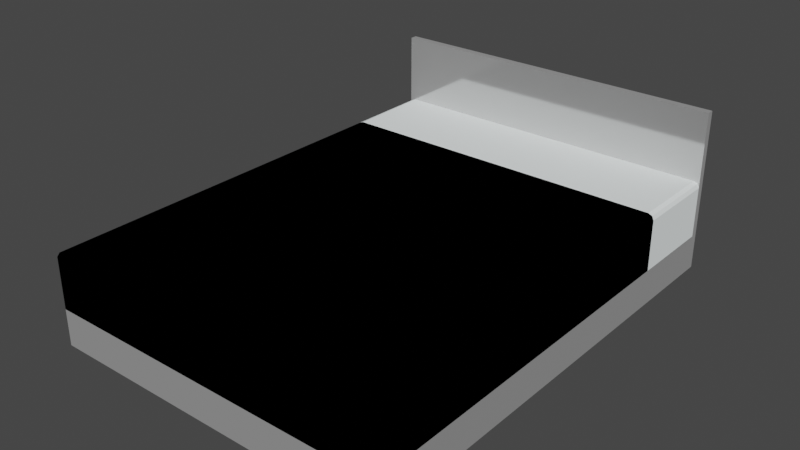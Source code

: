 # Source: BedModel.blend  (saved by Blender 2.93.20; exported with 4.5.12 LTS)
import bpy
from mathutils import Matrix  # noqa: F401  (used for matrix-valued properties, if any)

bpy.ops.wm.read_factory_settings(use_empty=True)
scene = bpy.context.scene
scene.name = 'Scene'

# ---- collections
col_collection = bpy.data.collections.new('Collection'); scene.collection.children.link(col_collection)

# ---- materials (node trees are filled in below, after node groups)
mat_bed_colour_1 = bpy.data.materials.new('Bed_Colour_1')
mat_bed_colour_1.use_transparent_shadow = False
mat_bed_colour_2 = bpy.data.materials.new('Bed_Colour_2')
mat_bed_colour_2.use_transparent_shadow = False
mat_bed_base = bpy.data.materials.new('Bed_Base')
mat_bed_base.use_transparent_shadow = False

# ---- material node trees
mat_bed_colour_1.use_nodes = True; mat_bed_colour_1.node_tree.nodes.clear()
_N = mat_bed_colour_1.node_tree.nodes; _L = mat_bed_colour_1.node_tree.links
n0 = _N.new('ShaderNodeBsdfPrincipled'); n0.name = 'Principled BSDF'; n0.location = (10, 300)
n0.distribution = 'GGX'
n0.subsurface_method = 'BURLEY'
n0.inputs[0].default_value = (0.0, 0.0, 0.0, 1.0)
n0.inputs[3].default_value = 1.45
n0.inputs[13].default_value = 0.0
n0.inputs[27].default_value = (0.0, 0.0, 0.0, 1.0)
n0.inputs[28].default_value = 1.0
n1 = _N.new('ShaderNodeOutputMaterial'); n1.name = 'Material Output'; n1.location = (300, 300)
_L.new(n0.outputs[0], n1.inputs[0])
n1.is_active_output = True
mat_bed_colour_2.use_nodes = True; mat_bed_colour_2.node_tree.nodes.clear()
_N = mat_bed_colour_2.node_tree.nodes; _L = mat_bed_colour_2.node_tree.links
n0 = _N.new('ShaderNodeBsdfPrincipled'); n0.name = 'Principled BSDF'; n0.location = (10, 300)
n0.distribution = 'GGX'
n0.subsurface_method = 'BURLEY'
n0.inputs[0].default_value = (0.9404, 1.0, 1.0, 1.0)
n0.inputs[2].default_value = 0.7206
n0.inputs[3].default_value = 1.45
n0.inputs[13].default_value = 0.0
n0.inputs[27].default_value = (0.0, 0.0, 0.0, 1.0)
n0.inputs[28].default_value = 1.0
n1 = _N.new('ShaderNodeOutputMaterial'); n1.name = 'Material Output'; n1.location = (300, 300)
_L.new(n0.outputs[0], n1.inputs[0])
n1.is_active_output = True
mat_bed_base.use_nodes = True; mat_bed_base.node_tree.nodes.clear()
_N = mat_bed_base.node_tree.nodes; _L = mat_bed_base.node_tree.links
n0 = _N.new('ShaderNodeBsdfPrincipled'); n0.name = 'Principled BSDF'; n0.location = (10, 300)
n0.distribution = 'GGX'
n0.subsurface_method = 'BURLEY'
n0.inputs[0].default_value = (0.65, 0.65, 0.65, 1.0)
n0.inputs[1].default_value = 0.5882
n0.inputs[2].default_value = 0.08824
n0.inputs[3].default_value = 1.45
n0.inputs[13].default_value = 0.0
n0.inputs[27].default_value = (0.0, 0.0, 0.0, 1.0)
n0.inputs[28].default_value = 1.0
n1 = _N.new('ShaderNodeOutputMaterial'); n1.name = 'Material Output'; n1.location = (300, 300)
_L.new(n0.outputs[0], n1.inputs[0])
n1.is_active_output = True

# ---- world
world_world = bpy.data.worlds.new('World'); scene.world = world_world
world_world.use_nodes = True; world_world.node_tree.nodes.clear()
_N = world_world.node_tree.nodes; _L = world_world.node_tree.links
n0 = _N.new('ShaderNodeOutputWorld'); n0.name = 'World Output'; n0.location = (300, 300)
n1 = _N.new('ShaderNodeBackground'); n1.name = 'Background'; n1.location = (10, 300)
n1.inputs[0].default_value = (0.05088, 0.05088, 0.05088, 1.0)
_L.new(n1.outputs[0], n0.inputs[0])
n0.is_active_output = True
world_world.color = (0.05088, 0.05088, 0.05088)
world_world.use_sun_shadow = False
world_world.sun_shadow_jitter_overblur = 0.0

# ---- meshes
me_cube_001 = bpy.data.meshes.new('Cube.001')
me_cube_001.from_pydata([(-1.125, -1.69, -0.1526), (-1.125, 1.31, -0.1526), (1.125, -1.69, -0.1526), (1.125, 1.31, -0.1526), (-1.125, 1.31, 0.8974), (1.125, 1.31, 0.8974), (-1.125, 1.355, -0.1526), (1.125, 1.355, -0.1526), (-1.125, 1.355, 0.8974), (1.125, 1.355, 0.8974), (-1.125, -1.69, 0.0816), (-1.125, 1.31, 0.0816), (1.125, 1.31, 0.0816), (1.125, -1.69, 0.0816), (-1.125, 0.7442, -0.1526), (1.125, 0.7442, -0.1526), (1.125, 0.7442, 0.0816), (-1.125, 0.7442, 0.0816), (-1.088, -1.653, 0.4474), (-1.125, -1.69, 0.4107), (-1.114, -1.679, 0.4367), (-1.125, 1.31, 0.4107), (-1.088, 1.31, 0.4474), (-1.125, 1.31, 0.4841), (-1.114, 1.31, 0.4367), (1.088, -1.653, 0.4474), (1.125, -1.69, 0.4107), (1.114, -1.679, 0.4367), (1.088, 1.31, 0.4474), (1.125, 1.31, 0.4107), (1.125, 1.31, 0.4841), (1.114, 1.31, 0.4367), (-1.125, 0.7442, 0.4107), (-1.088, 0.7442, 0.4474), (-1.114, 0.7442, 0.4367), (1.125, 0.7442, 0.4107), (1.088, 0.7442, 0.4474), (1.114, 0.7442, 0.4367)], [], [(16, 35, 26, 13), (1, 11, 21, 23, 4, 8, 6), (30, 29, 12, 3, 7, 9, 5), (36, 33, 18, 25), (14, 15, 2, 0), (28, 22, 33, 36), (12, 29, 35, 16), (17, 32, 21, 11), (5, 9, 8, 4), (3, 1, 6, 7), (7, 6, 8, 9), (2, 13, 10, 0), (15, 16, 13, 2), (14, 17, 11, 1), (0, 10, 17, 14), (3, 12, 16, 15), (28, 30, 5, 4, 23, 22), (1, 3, 15, 14), (13, 26, 19, 10), (21, 24, 23), (24, 22, 23), (28, 31, 30), (31, 29, 30), (33, 22, 24, 34), (34, 24, 21, 32), (36, 25, 27, 37), (37, 27, 26, 35), (25, 18, 20, 27), (27, 20, 19, 26), (18, 33, 34, 20), (20, 34, 32, 19), (28, 36, 37, 31), (31, 37, 35, 29), (10, 19, 32, 17)])
me_cube_001.polygons.foreach_set('material_index', [0, 2, 2, 0, 2, 1, 1, 1, 2, 2, 2, 2, 2, 2, 2, 2, 2, 2, 0, 2, 2, 2, 2, 1, 1, 0, 0, 0, 0, 0, 0, 1, 1, 0])
_k = set([(11, 21), (12, 29), (21, 24), (22, 24), (22, 28), (28, 31), (29, 31)])
me_cube_001.attributes.new('sharp_edge', 'BOOLEAN', 'EDGE').data.foreach_set('value', [ (min(e.vertices), max(e.vertices)) in _k for e in me_cube_001.edges])
_uv = me_cube_001.uv_layers.new(name='UVMap')
_uv.uv.foreach_set('vector', [0.4726, 0.5472, 0.6097, 0.5472, 0.6097, 0.75, 0.4726, 0.75, 0.375, 0.25, 0.2286, 0.1524, 0.02295, 0.0153, 0.0, 0.0, 0.0, 0.0, 0.0, 0.0, 0.375, 0.25, 0.574, 0.4592, 0.6097, 0.5, 0.4726, 0.5, 0.375, 0.5, 0.375, 0.5, 0.0, 0.0, 0.0, 0.0, 0.6291, 0.5472, 0.8709, 0.5472, 0.8709, 0.7469, 0.6291, 0.7469, 0.125, 0.5472, 0.375, 0.5472, 0.375, 0.75, 0.125, 0.75, 0.6291, 0.5, 0.8709, 0.5, 0.8709, 0.5472, 0.6291, 0.5472, 0.4726, 0.5, 0.6097, 0.5, 0.6097, 0.5472, 0.4726, 0.5472, 0.4726, 0.2028, 0.6097, 0.2028, 0.6097, 0.25, 0.4726, 0.25, 0.0, 0.0, 0.0, 0.0, 0.0, 0.0, 0.0, 0.0, 0.375, 0.5, 0.125, 0.5, 0.125, 0.5, 0.375, 0.5, 0.375, 0.5, 0.375, 0.25, 0.625, 0.25, 0.625, 0.5, 0.375, 0.75, 0.4726, 0.75, 0.4726, 1.0, 0.375, 1.0, 0.375, 0.5472, 0.4726, 0.5472, 0.4726, 0.75, 0.375, 0.75, 0.375, 0.2028, 0.4726, 0.2028, 0.4726, 0.25, 0.375, 0.25, 0.375, 0.0, 0.4726, 0.0, 0.4726, 0.2028, 0.375, 0.2028, 0.375, 0.5, 0.4726, 0.5, 0.4726, 0.5472, 0.375, 0.5472, 0.6148, 0.4918, 0.574, 0.4592, 0.0, 0.0, 0.0, 0.0, 0.0, 0.0, 0.0102, 0.008159, 0.125, 0.5, 0.375, 0.5, 0.375, 0.5472, 0.125, 0.5472, 0.4726, 0.75, 0.6097, 0.75, 0.6097, 1.0, 0.4726, 1.0, 0.6097, 0.25, 0.6205, 0.25, 0.625, 0.25, 0.6205, 0.25, 0.625, 0.25, 0.625, 0.25, 0.625, 0.5, 0.6205, 0.5, 0.625, 0.5, 0.6205, 0.5, 0.6097, 0.5, 0.625, 0.5, 0.8709, 0.5472, 0.8709, 0.5, 0.875, 0.5, 0.875, 0.5472, 0.625, 0.2028, 0.625, 0.25, 0.6097, 0.25, 0.6097, 0.2028, 0.6291, 0.5472, 0.6291, 0.7469, 0.625, 0.7491, 0.625, 0.5472, 0.625, 0.5472, 0.625, 0.7491, 0.6097, 0.75, 0.6097, 0.5472, 0.6291, 0.7469, 0.8709, 0.7469, 0.8738, 0.75, 0.6262, 0.75, 0.625, 0.7512, 0.625, 0.9988, 0.6097, 1.0, 0.6097, 0.75, 0.8709, 0.7469, 0.8709, 0.5472, 0.875, 0.5472, 0.875, 0.7491, 0.625, 0.0008962, 0.625, 0.2028, 0.6097, 0.2028, 0.6097, 0.0, 0.6291, 0.5, 0.6291, 0.5472, 0.625, 0.5472, 0.625, 0.5, 0.625, 0.5, 0.625, 0.5472, 0.6097, 0.5472, 0.6097, 0.5, 0.4726, 0.0, 0.6097, 0.0, 0.6097, 0.2028, 0.4726, 0.2028])
me_cube_001.materials.append(mat_bed_colour_1)
me_cube_001.materials.append(mat_bed_colour_2)
me_cube_001.materials.append(mat_bed_base)
me_cube_001.use_remesh_fix_poles = True
me_cube_001.use_remesh_preserve_attributes = False
me_cube_001.update()

# ---- objects
ob_cube = bpy.data.objects.new('Cube', me_cube_001)

# ---- transforms, parenting, visibility, modifiers, constraints
ob_cube.location = (0.0, 0.0, 0.0)

# ---- collection membership
col_collection.objects.link(ob_cube)

# ---- scene / render settings (as saved in the file)
scene.frame_start = 1; scene.frame_end = 250; scene.frame_set(1)
scene.render.engine = 'BLENDER_EEVEE_NEXT'
scene.cycles.use_denoising = False
scene.cycles.samples = 128
scene.cycles.sampling_pattern = 'TABULATED_SOBOL'
scene.cycles.use_adaptive_sampling = False
scene.cycles.use_light_tree = False
scene.view_settings.view_transform = 'Filmic'
bpy.context.view_layer.update()

# ---- added for rendering (the .blend has no active camera and no usable light): camera, sun
cam_auto = bpy.data.cameras.new('AutoCamera')
cam_auto.lens = 50.0
cam_auto.sensor_width = 36.0
cam_auto.clip_end = 1000.0
ob_auto_camera = bpy.data.objects.new('AutoCamera', cam_auto)
scene.collection.objects.link(ob_auto_camera)
ob_auto_camera.location = (3.63521, -4.52933, 3.28059)
ob_auto_camera.rotation_euler = (1.09748, -7.21219e-08, 0.694738)
scene.camera = ob_auto_camera
light_auto_sun = bpy.data.lights.new('AutoSun', 'SUN')
light_auto_sun.energy = 3.0
light_auto_sun.angle = 0.0523599
ob_auto_sun = bpy.data.objects.new('AutoSun', light_auto_sun)
scene.collection.objects.link(ob_auto_sun)
ob_auto_sun.rotation_euler = (0.872665, 0.174533, 0.523599)
bpy.context.view_layer.update()
